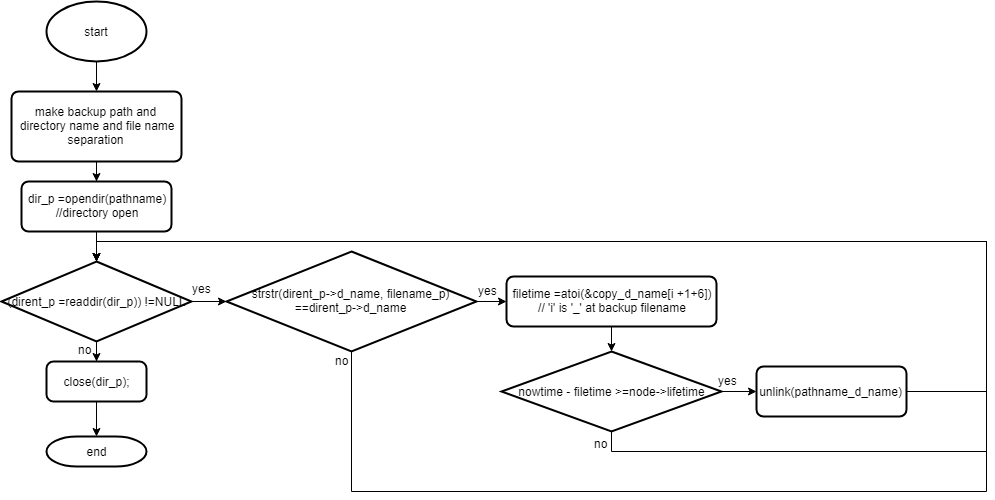

The diagram above was exported from draw.io. Its source (the exported page's mxGraphModel, read from the mxfile embedded in the PNG):
<mxGraphModel dx="1381" dy="1549" grid="1" gridSize="10" guides="1" tooltips="1" connect="1" arrows="1" fold="1" page="1" pageScale="1" pageWidth="827" pageHeight="1169" math="0" shadow="0">
  <root>
    <mxCell id="LDvQ_Bbt-YkCGRLKcfF4-0" />
    <mxCell id="LDvQ_Bbt-YkCGRLKcfF4-1" parent="LDvQ_Bbt-YkCGRLKcfF4-0" />
    <mxCell id="LDvQ_Bbt-YkCGRLKcfF4-6" style="edgeStyle=orthogonalEdgeStyle;rounded=0;orthogonalLoop=1;jettySize=auto;html=1;exitX=0.5;exitY=1;exitDx=0;exitDy=0;exitPerimeter=0;" edge="1" parent="LDvQ_Bbt-YkCGRLKcfF4-1" source="LDvQ_Bbt-YkCGRLKcfF4-2" target="LDvQ_Bbt-YkCGRLKcfF4-9">
      <mxGeometry relative="1" as="geometry">
        <mxPoint x="70" y="110" as="targetPoint" />
      </mxGeometry>
    </mxCell>
    <mxCell id="LDvQ_Bbt-YkCGRLKcfF4-2" value="start" style="strokeWidth=2;html=1;shape=mxgraph.flowchart.start_1;whiteSpace=wrap;" vertex="1" parent="LDvQ_Bbt-YkCGRLKcfF4-1">
      <mxGeometry x="20" y="20" width="100" height="60" as="geometry" />
    </mxCell>
    <mxCell id="LDvQ_Bbt-YkCGRLKcfF4-10" style="edgeStyle=orthogonalEdgeStyle;rounded=0;orthogonalLoop=1;jettySize=auto;html=1;exitX=0.5;exitY=1;exitDx=0;exitDy=0;" edge="1" parent="LDvQ_Bbt-YkCGRLKcfF4-1" source="LDvQ_Bbt-YkCGRLKcfF4-9" target="LDvQ_Bbt-YkCGRLKcfF4-11">
      <mxGeometry relative="1" as="geometry">
        <mxPoint x="70" y="220" as="targetPoint" />
      </mxGeometry>
    </mxCell>
    <mxCell id="LDvQ_Bbt-YkCGRLKcfF4-9" value="make backup path&amp;nbsp;and&lt;br&gt;&amp;nbsp;directory name and file name separation&lt;br&gt;" style="rounded=1;whiteSpace=wrap;html=1;absoluteArcSize=1;arcSize=14;strokeWidth=2;" vertex="1" parent="LDvQ_Bbt-YkCGRLKcfF4-1">
      <mxGeometry x="-15" y="110" width="170" height="70" as="geometry" />
    </mxCell>
    <mxCell id="LDvQ_Bbt-YkCGRLKcfF4-12" style="edgeStyle=orthogonalEdgeStyle;rounded=0;orthogonalLoop=1;jettySize=auto;html=1;exitX=0.5;exitY=1;exitDx=0;exitDy=0;" edge="1" parent="LDvQ_Bbt-YkCGRLKcfF4-1" source="LDvQ_Bbt-YkCGRLKcfF4-11" target="LDvQ_Bbt-YkCGRLKcfF4-13">
      <mxGeometry relative="1" as="geometry">
        <mxPoint x="70" y="280" as="targetPoint" />
      </mxGeometry>
    </mxCell>
    <mxCell id="LDvQ_Bbt-YkCGRLKcfF4-11" value="&lt;div&gt;dir_p =&lt;span&gt;opendir&lt;/span&gt;(pathname)&lt;/div&gt;&lt;div&gt;//directory open&lt;/div&gt;" style="rounded=1;whiteSpace=wrap;html=1;absoluteArcSize=1;arcSize=14;strokeWidth=2;" vertex="1" parent="LDvQ_Bbt-YkCGRLKcfF4-1">
      <mxGeometry x="-5" y="200" width="150" height="50" as="geometry" />
    </mxCell>
    <mxCell id="LDvQ_Bbt-YkCGRLKcfF4-14" style="edgeStyle=orthogonalEdgeStyle;rounded=0;orthogonalLoop=1;jettySize=auto;html=1;exitX=1;exitY=0.5;exitDx=0;exitDy=0;exitPerimeter=0;" edge="1" parent="LDvQ_Bbt-YkCGRLKcfF4-1" source="LDvQ_Bbt-YkCGRLKcfF4-13" target="LDvQ_Bbt-YkCGRLKcfF4-15">
      <mxGeometry relative="1" as="geometry">
        <mxPoint x="220" y="320" as="targetPoint" />
      </mxGeometry>
    </mxCell>
    <mxCell id="LDvQ_Bbt-YkCGRLKcfF4-25" style="edgeStyle=orthogonalEdgeStyle;rounded=0;orthogonalLoop=1;jettySize=auto;html=1;exitX=0.5;exitY=1;exitDx=0;exitDy=0;exitPerimeter=0;" edge="1" parent="LDvQ_Bbt-YkCGRLKcfF4-1" source="LDvQ_Bbt-YkCGRLKcfF4-13" target="LDvQ_Bbt-YkCGRLKcfF4-26">
      <mxGeometry relative="1" as="geometry">
        <mxPoint x="70" y="430" as="targetPoint" />
      </mxGeometry>
    </mxCell>
    <mxCell id="LDvQ_Bbt-YkCGRLKcfF4-13" value="&lt;div&gt;(dirent_p =&lt;span&gt;readdir&lt;/span&gt;(dir_p)) !=&lt;span&gt;NULL&lt;/span&gt;&lt;/div&gt;" style="strokeWidth=2;html=1;shape=mxgraph.flowchart.decision;whiteSpace=wrap;" vertex="1" parent="LDvQ_Bbt-YkCGRLKcfF4-1">
      <mxGeometry x="-25" y="280" width="190" height="80" as="geometry" />
    </mxCell>
    <mxCell id="LDvQ_Bbt-YkCGRLKcfF4-16" style="edgeStyle=orthogonalEdgeStyle;rounded=0;orthogonalLoop=1;jettySize=auto;html=1;exitX=1;exitY=0.5;exitDx=0;exitDy=0;exitPerimeter=0;entryX=0;entryY=0.5;entryDx=0;entryDy=0;" edge="1" parent="LDvQ_Bbt-YkCGRLKcfF4-1" source="LDvQ_Bbt-YkCGRLKcfF4-15" target="LDvQ_Bbt-YkCGRLKcfF4-20">
      <mxGeometry relative="1" as="geometry">
        <mxPoint x="485" y="320" as="targetPoint" />
      </mxGeometry>
    </mxCell>
    <mxCell id="LDvQ_Bbt-YkCGRLKcfF4-29" style="edgeStyle=orthogonalEdgeStyle;rounded=0;orthogonalLoop=1;jettySize=auto;html=1;exitX=0.5;exitY=1;exitDx=0;exitDy=0;exitPerimeter=0;entryX=0.5;entryY=0;entryDx=0;entryDy=0;entryPerimeter=0;" edge="1" parent="LDvQ_Bbt-YkCGRLKcfF4-1" source="LDvQ_Bbt-YkCGRLKcfF4-15" target="LDvQ_Bbt-YkCGRLKcfF4-13">
      <mxGeometry relative="1" as="geometry">
        <Array as="points">
          <mxPoint x="325" y="510" />
          <mxPoint x="960" y="510" />
          <mxPoint x="960" y="260" />
          <mxPoint x="70" y="260" />
        </Array>
      </mxGeometry>
    </mxCell>
    <mxCell id="LDvQ_Bbt-YkCGRLKcfF4-15" value="&lt;div&gt;&lt;span&gt;strstr&lt;/span&gt;(&lt;span&gt;dirent_p&lt;/span&gt;-&amp;gt;&lt;span&gt;d_name&lt;/span&gt;, filename_p) ==&lt;span&gt;dirent_p&lt;/span&gt;-&amp;gt;&lt;span&gt;d_name&lt;/span&gt;&lt;/div&gt;" style="strokeWidth=2;html=1;shape=mxgraph.flowchart.decision;whiteSpace=wrap;" vertex="1" parent="LDvQ_Bbt-YkCGRLKcfF4-1">
      <mxGeometry x="200" y="270" width="250" height="100" as="geometry" />
    </mxCell>
    <mxCell id="LDvQ_Bbt-YkCGRLKcfF4-21" style="edgeStyle=orthogonalEdgeStyle;rounded=0;orthogonalLoop=1;jettySize=auto;html=1;exitX=0.5;exitY=1;exitDx=0;exitDy=0;" edge="1" parent="LDvQ_Bbt-YkCGRLKcfF4-1" source="LDvQ_Bbt-YkCGRLKcfF4-20" target="LDvQ_Bbt-YkCGRLKcfF4-22">
      <mxGeometry relative="1" as="geometry">
        <mxPoint x="590" y="400" as="targetPoint" />
      </mxGeometry>
    </mxCell>
    <mxCell id="LDvQ_Bbt-YkCGRLKcfF4-20" value="&lt;div&gt;filetime =&lt;span&gt;atoi&lt;/span&gt;(&amp;amp;&lt;span&gt;copy_d_name&lt;/span&gt;[i +&lt;span&gt;1&lt;/span&gt;+&lt;span&gt;6&lt;/span&gt;])&lt;/div&gt;&lt;div&gt;// 'i' is '_' at backup filename&lt;/div&gt;" style="rounded=1;whiteSpace=wrap;html=1;absoluteArcSize=1;arcSize=14;strokeWidth=2;" vertex="1" parent="LDvQ_Bbt-YkCGRLKcfF4-1">
      <mxGeometry x="480" y="295" width="210" height="50" as="geometry" />
    </mxCell>
    <mxCell id="LDvQ_Bbt-YkCGRLKcfF4-23" style="edgeStyle=orthogonalEdgeStyle;rounded=0;orthogonalLoop=1;jettySize=auto;html=1;exitX=1;exitY=0.5;exitDx=0;exitDy=0;exitPerimeter=0;" edge="1" parent="LDvQ_Bbt-YkCGRLKcfF4-1" source="LDvQ_Bbt-YkCGRLKcfF4-22" target="LDvQ_Bbt-YkCGRLKcfF4-30">
      <mxGeometry relative="1" as="geometry">
        <mxPoint x="720" y="410" as="targetPoint" />
      </mxGeometry>
    </mxCell>
    <mxCell id="LDvQ_Bbt-YkCGRLKcfF4-31" style="edgeStyle=orthogonalEdgeStyle;rounded=0;orthogonalLoop=1;jettySize=auto;html=1;exitX=0.5;exitY=1;exitDx=0;exitDy=0;exitPerimeter=0;entryX=0.5;entryY=0;entryDx=0;entryDy=0;entryPerimeter=0;" edge="1" parent="LDvQ_Bbt-YkCGRLKcfF4-1" source="LDvQ_Bbt-YkCGRLKcfF4-22" target="LDvQ_Bbt-YkCGRLKcfF4-13">
      <mxGeometry relative="1" as="geometry">
        <Array as="points">
          <mxPoint x="585" y="470" />
          <mxPoint x="960" y="470" />
          <mxPoint x="960" y="260" />
          <mxPoint x="70" y="260" />
        </Array>
      </mxGeometry>
    </mxCell>
    <mxCell id="LDvQ_Bbt-YkCGRLKcfF4-22" value="&lt;div&gt;nowtime - filetime &amp;gt;=&lt;span&gt;node&lt;/span&gt;-&amp;gt;&lt;span&gt;lifetime&lt;/span&gt;&lt;/div&gt;" style="strokeWidth=2;html=1;shape=mxgraph.flowchart.decision;whiteSpace=wrap;" vertex="1" parent="LDvQ_Bbt-YkCGRLKcfF4-1">
      <mxGeometry x="475" y="370" width="220" height="80" as="geometry" />
    </mxCell>
    <mxCell id="LDvQ_Bbt-YkCGRLKcfF4-27" style="edgeStyle=orthogonalEdgeStyle;rounded=0;orthogonalLoop=1;jettySize=auto;html=1;exitX=0.5;exitY=1;exitDx=0;exitDy=0;" edge="1" parent="LDvQ_Bbt-YkCGRLKcfF4-1" source="LDvQ_Bbt-YkCGRLKcfF4-26" target="LDvQ_Bbt-YkCGRLKcfF4-28">
      <mxGeometry relative="1" as="geometry">
        <mxPoint x="70" y="540" as="targetPoint" />
      </mxGeometry>
    </mxCell>
    <mxCell id="LDvQ_Bbt-YkCGRLKcfF4-26" value="&lt;div&gt;&lt;div&gt;&lt;span&gt;close&lt;/span&gt;(dir_p);&lt;/div&gt;&lt;/div&gt;" style="rounded=1;whiteSpace=wrap;html=1;absoluteArcSize=1;arcSize=14;strokeWidth=2;" vertex="1" parent="LDvQ_Bbt-YkCGRLKcfF4-1">
      <mxGeometry x="20" y="380" width="100" height="40" as="geometry" />
    </mxCell>
    <mxCell id="LDvQ_Bbt-YkCGRLKcfF4-28" value="end" style="strokeWidth=2;html=1;shape=mxgraph.flowchart.terminator;whiteSpace=wrap;" vertex="1" parent="LDvQ_Bbt-YkCGRLKcfF4-1">
      <mxGeometry x="20" y="455" width="100" height="30" as="geometry" />
    </mxCell>
    <mxCell id="LDvQ_Bbt-YkCGRLKcfF4-32" style="edgeStyle=orthogonalEdgeStyle;rounded=0;orthogonalLoop=1;jettySize=auto;html=1;exitX=1;exitY=0.5;exitDx=0;exitDy=0;entryX=0.5;entryY=0;entryDx=0;entryDy=0;entryPerimeter=0;" edge="1" parent="LDvQ_Bbt-YkCGRLKcfF4-1" source="LDvQ_Bbt-YkCGRLKcfF4-30" target="LDvQ_Bbt-YkCGRLKcfF4-13">
      <mxGeometry relative="1" as="geometry">
        <mxPoint x="70.800048828125" y="290" as="targetPoint" />
        <Array as="points">
          <mxPoint x="960" y="410" />
          <mxPoint x="960" y="260" />
          <mxPoint x="70" y="260" />
        </Array>
      </mxGeometry>
    </mxCell>
    <mxCell id="LDvQ_Bbt-YkCGRLKcfF4-30" value="&lt;div&gt;&lt;span&gt;unlink&lt;/span&gt;(pathname_d_name)&lt;/div&gt;" style="rounded=1;whiteSpace=wrap;html=1;absoluteArcSize=1;arcSize=14;strokeWidth=2;" vertex="1" parent="LDvQ_Bbt-YkCGRLKcfF4-1">
      <mxGeometry x="730" y="385" width="150" height="50" as="geometry" />
    </mxCell>
    <mxCell id="LDvQ_Bbt-YkCGRLKcfF4-33" value="yes" style="text;html=1;resizable=0;points=[];autosize=1;align=left;verticalAlign=top;spacingTop=-4;" vertex="1" parent="LDvQ_Bbt-YkCGRLKcfF4-1">
      <mxGeometry x="164" y="298" width="30" height="20" as="geometry" />
    </mxCell>
    <mxCell id="LDvQ_Bbt-YkCGRLKcfF4-34" value="yes" style="text;html=1;resizable=0;points=[];autosize=1;align=left;verticalAlign=top;spacingTop=-4;" vertex="1" parent="LDvQ_Bbt-YkCGRLKcfF4-1">
      <mxGeometry x="450" y="300" width="30" height="20" as="geometry" />
    </mxCell>
    <mxCell id="LDvQ_Bbt-YkCGRLKcfF4-35" value="no" style="text;html=1;resizable=0;points=[];autosize=1;align=left;verticalAlign=top;spacingTop=-4;" vertex="1" parent="LDvQ_Bbt-YkCGRLKcfF4-1">
      <mxGeometry x="50" y="359" width="30" height="20" as="geometry" />
    </mxCell>
    <mxCell id="LDvQ_Bbt-YkCGRLKcfF4-36" value="no" style="text;html=1;resizable=0;points=[];autosize=1;align=left;verticalAlign=top;spacingTop=-4;" vertex="1" parent="LDvQ_Bbt-YkCGRLKcfF4-1">
      <mxGeometry x="307" y="370" width="30" height="20" as="geometry" />
    </mxCell>
    <mxCell id="LDvQ_Bbt-YkCGRLKcfF4-37" value="no" style="text;html=1;resizable=0;points=[];autosize=1;align=left;verticalAlign=top;spacingTop=-4;" vertex="1" parent="LDvQ_Bbt-YkCGRLKcfF4-1">
      <mxGeometry x="566" y="453" width="30" height="20" as="geometry" />
    </mxCell>
    <mxCell id="LDvQ_Bbt-YkCGRLKcfF4-38" value="yes" style="text;html=1;resizable=0;points=[];autosize=1;align=left;verticalAlign=top;spacingTop=-4;" vertex="1" parent="LDvQ_Bbt-YkCGRLKcfF4-1">
      <mxGeometry x="690" y="390" width="30" height="20" as="geometry" />
    </mxCell>
  </root>
</mxGraphModel>